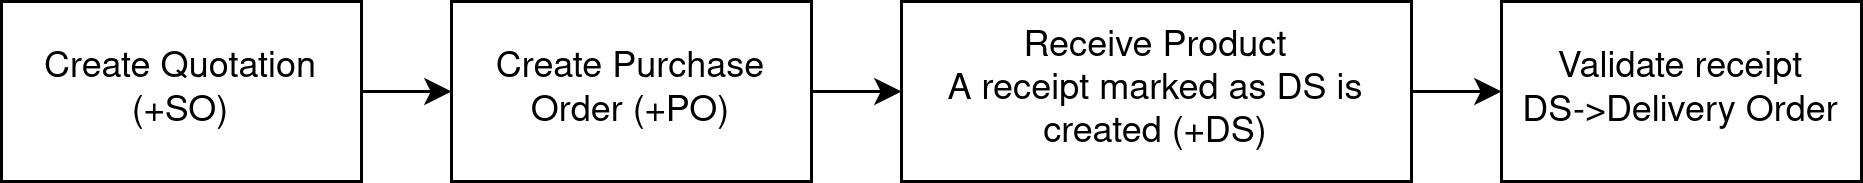

The diagram above was exported from draw.io. Its source (the exported page's mxGraphModel, read from the mxfile embedded in the PNG):
<mxGraphModel dx="1422" dy="778" grid="1" gridSize="10" guides="1" tooltips="1" connect="1" arrows="1" fold="1" page="1" pageScale="1" pageWidth="850" pageHeight="1100" background="#ffffff" math="0" shadow="0">
  <root>
    <mxCell id="0" />
    <mxCell id="1" parent="0" />
    <mxCell id="2" value="" style="edgeStyle=orthogonalEdgeStyle;rounded=0;orthogonalLoop=1;jettySize=auto;html=1;" edge="1" source="3" target="5" parent="1">
      <mxGeometry relative="1" as="geometry" />
    </mxCell>
    <mxCell id="3" value="&lt;div&gt;Create Quotation&lt;/div&gt;&lt;div&gt;(+SO)&lt;br&gt;&lt;/div&gt;" style="rounded=0;whiteSpace=wrap;html=1;" vertex="1" parent="1">
      <mxGeometry x="110" y="760" width="120" height="60" as="geometry" />
    </mxCell>
    <mxCell id="4" value="" style="edgeStyle=orthogonalEdgeStyle;rounded=0;orthogonalLoop=1;jettySize=auto;html=1;" edge="1" source="5" target="7" parent="1">
      <mxGeometry relative="1" as="geometry" />
    </mxCell>
    <mxCell id="5" value="Create Purchase Order (+PO)" style="rounded=0;whiteSpace=wrap;html=1;" vertex="1" parent="1">
      <mxGeometry x="260" y="760" width="120" height="60" as="geometry" />
    </mxCell>
    <mxCell id="6" value="" style="edgeStyle=orthogonalEdgeStyle;rounded=0;orthogonalLoop=1;jettySize=auto;html=1;" edge="1" source="7" target="8" parent="1">
      <mxGeometry relative="1" as="geometry" />
    </mxCell>
    <mxCell id="7" value="&lt;div&gt;Receive Product&lt;/div&gt;&lt;div&gt;A receipt marked as DS is created (+DS)&lt;br&gt;&lt;/div&gt;" style="rounded=0;whiteSpace=wrap;html=1;" vertex="1" parent="1">
      <mxGeometry x="410" y="760" width="170" height="60" as="geometry" />
    </mxCell>
    <mxCell id="8" value="&lt;div&gt;Validate receipt&lt;/div&gt;&lt;div&gt;DS-&amp;gt;Delivery Order&lt;br&gt;&lt;/div&gt;" style="rounded=0;whiteSpace=wrap;html=1;" vertex="1" parent="1">
      <mxGeometry x="610" y="760" width="120" height="60" as="geometry" />
    </mxCell>
  </root>
</mxGraphModel>